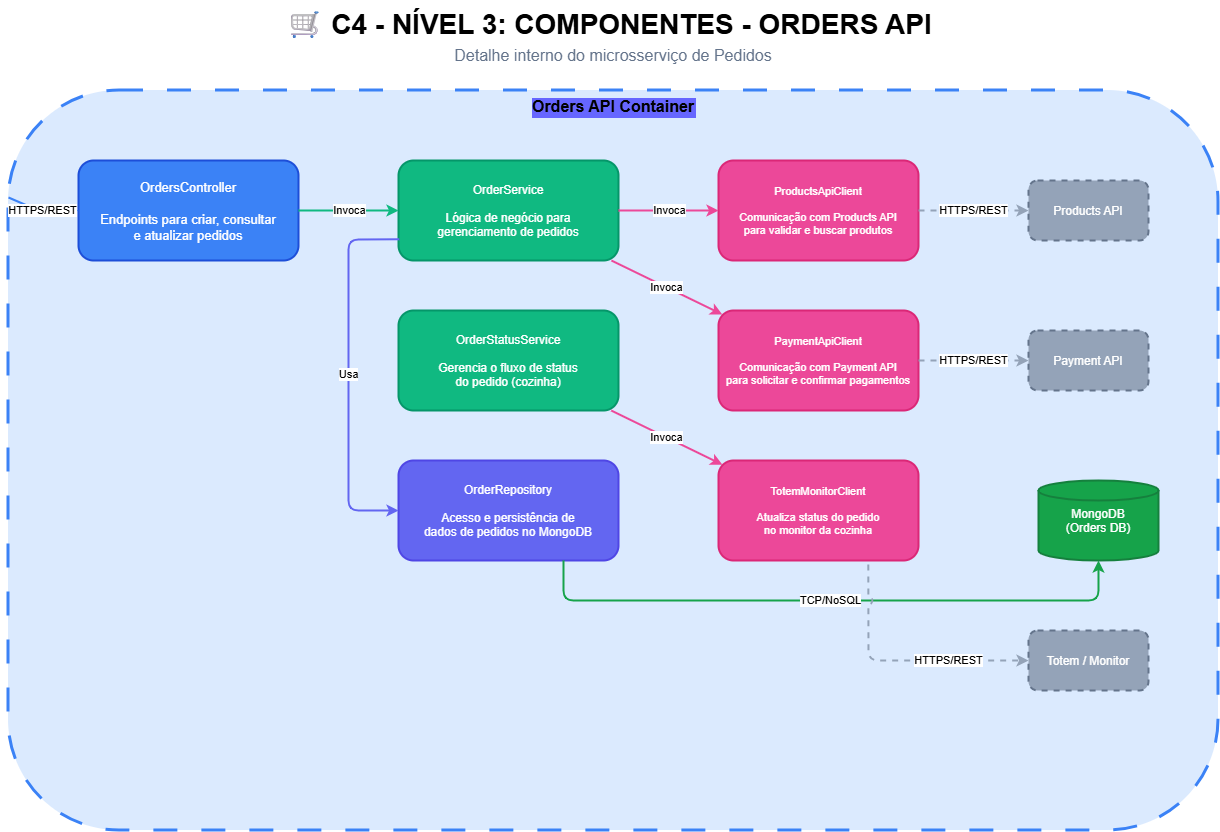

The diagram above was exported from draw.io. Its source (the exported page's mxGraphModel, read from the mxfile embedded in the PNG):
<mxGraphModel dx="3756" dy="1591" grid="1" gridSize="10" guides="1" tooltips="1" connect="1" arrows="1" fold="1" page="1" pageScale="1" pageWidth="827" pageHeight="1169" math="0" shadow="0">
  <root>
    <mxCell id="0" />
    <mxCell id="1" parent="0" />
    <mxCell id="titulo" parent="1" style="text;fontSize=28;fontStyle=1;fillColor=none;strokeColor=none;" value="🛒 C4 - NÍVEL 3: COMPONENTES - ORDERS API" vertex="1">
      <mxGeometry height="50" width="660" x="515" y="20" as="geometry" />
    </mxCell>
    <mxCell id="subtitulo" parent="1" style="text;html=1;strokeColor=none;fillColor=none;align=center;verticalAlign=middle;whiteSpace=wrap;rounded=0;fontSize=16;fontColor=#64748b;" value="Detalhe interno do microsserviço de Pedidos" vertex="1">
      <mxGeometry height="30" width="650" x="520" y="60" as="geometry" />
    </mxCell>
    <mxCell id="orders-api-container" parent="1" style="rounded=1;dashed=1;dashPattern=8 8;strokeWidth=3;strokeColor=#3b82f6;fillColor=#dbeafe;fontSize=16;fontStyle=1;align=center;verticalAlign=top;labelBackgroundColor=#6666FF;" value="Orders API Container" vertex="1">
      <mxGeometry height="740" width="1210" x="240" y="110" as="geometry" />
    </mxCell>
    <mxCell id="orders-controller" parent="1" style="rounded=1;fillColor=#3b82f6;strokeColor=#1d4ed8;strokeWidth=2;fontColor=#fff;fontSize=13;" value="OrdersController&#10;&#10;Endpoints para criar, consultar&#10;e atualizar pedidos" vertex="1">
      <mxGeometry height="100" width="220" x="310" y="180" as="geometry" />
    </mxCell>
    <mxCell id="order-service" parent="1" style="rounded=1;fillColor=#10b981;strokeColor=#059669;strokeWidth=2;fontColor=#fff;fontSize=12;" value="OrderService&#10;&#10;Lógica de negócio para&#10;gerenciamento de pedidos" vertex="1">
      <mxGeometry height="100" width="220" x="630" y="180" as="geometry" />
    </mxCell>
    <mxCell id="order-status-service" parent="1" style="rounded=1;fillColor=#10b981;strokeColor=#059669;strokeWidth=2;fontColor=#fff;fontSize=12;" value="OrderStatusService&#10;&#10;Gerencia o fluxo de status&#10;do pedido (cozinha)" vertex="1">
      <mxGeometry height="100" width="220" x="630" y="330" as="geometry" />
    </mxCell>
    <mxCell id="order-repository" parent="1" style="rounded=1;fillColor=#6366f1;strokeColor=#4f46e5;strokeWidth=2;fontColor=#fff;fontSize=12;" value="OrderRepository&#10;&#10;Acesso e persistência de&#10;dados de pedidos no MongoDB" vertex="1">
      <mxGeometry height="100" width="220" x="630" y="480" as="geometry" />
    </mxCell>
    <mxCell id="products-api-client" parent="1" style="rounded=1;fillColor=#ec4899;strokeColor=#db2777;strokeWidth=2;fontColor=#fff;fontSize=11;align=center;" value="ProductsApiClient&#10;&#10;Comunicação com Products API&#10;para validar e buscar produtos" vertex="1">
      <mxGeometry height="100" width="200" x="950" y="180" as="geometry" />
    </mxCell>
    <mxCell id="payment-api-client" parent="1" style="rounded=1;fillColor=#ec4899;strokeColor=#db2777;strokeWidth=2;fontColor=#fff;fontSize=11;align=center;" value="PaymentApiClient&#10;&#10;Comunicação com Payment API&#10;para solicitar e confirmar pagamentos" vertex="1">
      <mxGeometry height="100" width="200" x="950" y="330" as="geometry" />
    </mxCell>
    <mxCell id="totem-monitor-client" parent="1" style="rounded=1;fillColor=#ec4899;strokeColor=#db2777;strokeWidth=2;fontColor=#fff;fontSize=11;align=center;" value="TotemMonitorClient&#10;&#10;Atualiza status do pedido&#10;no monitor da cozinha" vertex="1">
      <mxGeometry height="100" width="200" x="950" y="480" as="geometry" />
    </mxCell>
    <mxCell id="mongodb-orders" parent="1" style="shape=cylinder3;fillColor=#16a34a;strokeColor=#15803d;strokeWidth=2;fontColor=#fff;fontSize=12;size=10;" value="MongoDB&#10;(Orders DB)" vertex="1">
      <mxGeometry height="80" width="120" x="1270" y="500" as="geometry" />
    </mxCell>
    <mxCell id="products-api-ext" parent="1" style="rounded=1;dashed=1;fillColor=#94a3b8;strokeColor=#64748b;strokeWidth=2;fontColor=#fff;fontSize=12;" value="Products API" vertex="1">
      <mxGeometry height="60" width="120" x="1260" y="200" as="geometry" />
    </mxCell>
    <mxCell id="payment-api-ext" parent="1" style="rounded=1;dashed=1;fillColor=#94a3b8;strokeColor=#64748b;strokeWidth=2;fontColor=#fff;fontSize=12;" value="Payment API" vertex="1">
      <mxGeometry height="60" width="120" x="1260" y="350" as="geometry" />
    </mxCell>
    <mxCell id="totem-monitor-ext" parent="1" style="rounded=1;dashed=1;fillColor=#94a3b8;strokeColor=#64748b;strokeWidth=2;fontColor=#fff;fontSize=12;" value="Totem / Monitor" vertex="1">
      <mxGeometry height="60" width="120" x="1260" y="650" as="geometry" />
    </mxCell>
    <mxCell id="arrow-ext-controller" edge="1" parent="1" source="orders-api-container" style="endArrow=classic;html=1;strokeWidth=2;strokeColor=#3b82f6;" target="orders-controller" value="HTTPS/REST">
      <mxGeometry relative="1" as="geometry">
        <Array as="points">
          <mxPoint x="270" y="230" />
        </Array>
        <mxPoint x="240" y="230" as="sourcePoint" />
        <mxPoint x="310" y="230" as="targetPoint" />
      </mxGeometry>
    </mxCell>
    <mxCell id="arrow-controller-service" edge="1" parent="1" source="orders-controller" style="endArrow=classic;html=1;strokeWidth=2;strokeColor=#10b981;" target="order-service" value="Invoca">
      <mxGeometry relative="1" as="geometry">
        <mxPoint x="530" y="230" as="sourcePoint" />
        <mxPoint x="630" y="230" as="targetPoint" />
      </mxGeometry>
    </mxCell>
    <mxCell id="arrow-service-repository" edge="1" parent="1" source="order-service" style="endArrow=classic;html=1;strokeWidth=2;strokeColor=#6366f1;exitX=0.003;exitY=0.787;exitDx=0;exitDy=0;exitPerimeter=0;entryX=0;entryY=0.5;entryDx=0;entryDy=0;" target="order-repository" value="Usa">
      <mxGeometry relative="1" as="geometry">
        <Array as="points">
          <mxPoint x="580" y="259" />
          <mxPoint x="580" y="530" />
        </Array>
        <mxPoint x="740" y="280" as="sourcePoint" />
        <mxPoint x="740" y="480" as="targetPoint" />
      </mxGeometry>
    </mxCell>
    <mxCell id="arrow-repository-mongodb" edge="1" parent="1" source="order-repository" style="endArrow=classic;html=1;strokeWidth=2;strokeColor=#16a34a;exitX=0.75;exitY=1;exitDx=0;exitDy=0;jumpStyle=arc;" target="mongodb-orders" value="TCP/NoSQL">
      <mxGeometry relative="1" as="geometry">
        <Array as="points">
          <mxPoint x="795" y="620" />
          <mxPoint x="1330" y="620" />
        </Array>
        <mxPoint x="850" y="530" as="sourcePoint" />
        <mxPoint x="1270" y="530" as="targetPoint" />
      </mxGeometry>
    </mxCell>
    <mxCell id="arrow-service-products-client" edge="1" parent="1" source="order-service" style="endArrow=classic;html=1;strokeWidth=2;strokeColor=#ec4899;" target="products-api-client" value="Invoca">
      <mxGeometry relative="1" as="geometry">
        <mxPoint x="850" y="230" as="sourcePoint" />
        <mxPoint x="950" y="230" as="targetPoint" />
      </mxGeometry>
    </mxCell>
    <mxCell id="arrow-products-client-ext" edge="1" parent="1" source="products-api-client" style="endArrow=classic;html=1;strokeWidth=2;strokeColor=#94a3b8;dashed=1;" target="products-api-ext" value="HTTPS/REST">
      <mxGeometry relative="1" as="geometry">
        <mxPoint x="1150" y="230" as="sourcePoint" />
        <mxPoint x="1260" y="230" as="targetPoint" />
      </mxGeometry>
    </mxCell>
    <mxCell id="arrow-service-payment-client" edge="1" parent="1" source="order-service" style="endArrow=classic;html=1;strokeWidth=2;strokeColor=#ec4899;entryX=0.019;entryY=0.039;entryDx=0;entryDy=0;entryPerimeter=0;" target="payment-api-client" value="Invoca">
      <mxGeometry relative="1" as="geometry">
        <mxPoint x="850" y="330" as="sourcePoint" />
        <mxPoint x="950" y="330" as="targetPoint" />
      </mxGeometry>
    </mxCell>
    <mxCell id="arrow-payment-client-ext" edge="1" parent="1" source="payment-api-client" style="endArrow=classic;html=1;strokeWidth=2;strokeColor=#94a3b8;dashed=1;" target="payment-api-ext" value="HTTPS/REST">
      <mxGeometry relative="1" as="geometry">
        <mxPoint x="1150" y="360" as="sourcePoint" />
        <mxPoint x="1260" y="360" as="targetPoint" />
      </mxGeometry>
    </mxCell>
    <mxCell id="arrow-status-service-totem-client" edge="1" parent="1" source="order-status-service" style="endArrow=classic;html=1;strokeWidth=2;strokeColor=#ec4899;entryX=0.02;entryY=0.042;entryDx=0;entryDy=0;entryPerimeter=0;" target="totem-monitor-client" value="Invoca">
      <mxGeometry relative="1" as="geometry">
        <mxPoint x="850" y="380" as="sourcePoint" />
        <mxPoint x="950" y="482" as="targetPoint" />
      </mxGeometry>
    </mxCell>
    <mxCell id="arrow-totem-client-ext" edge="1" parent="1" source="totem-monitor-client" style="endArrow=classic;html=1;strokeWidth=2;strokeColor=#94a3b8;dashed=1;exitX=0.749;exitY=1.04;exitDx=0;exitDy=0;exitPerimeter=0;jumpStyle=arc;" target="totem-monitor-ext" value="HTTPS/REST">
      <mxGeometry relative="1" x="0.375" as="geometry">
        <mxPoint as="offset" />
        <Array as="points">
          <mxPoint x="1100" y="680" />
        </Array>
        <mxPoint x="1150" y="510" as="sourcePoint" />
        <mxPoint x="1260" y="510" as="targetPoint" />
      </mxGeometry>
    </mxCell>
  </root>
</mxGraphModel>